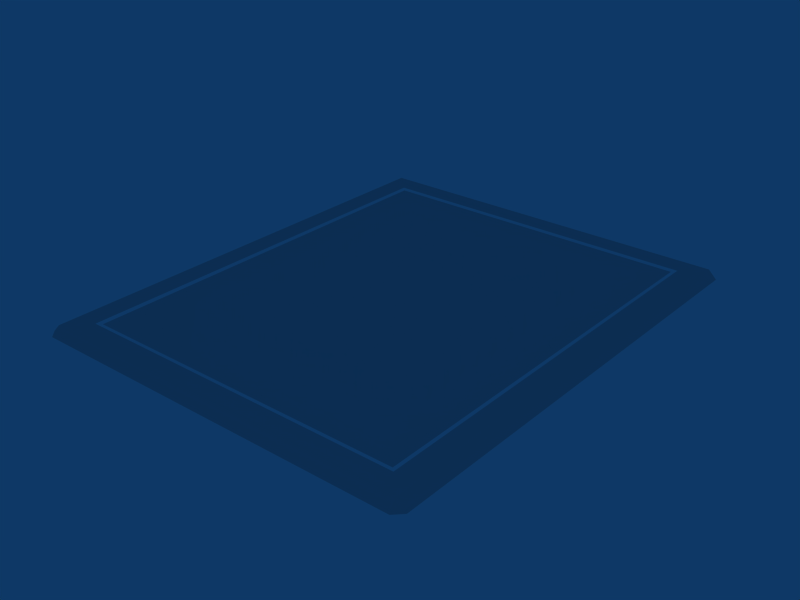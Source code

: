 # Source: REGISTROa.blend  (saved by Blender 2.45.0; exported with 4.5.12 LTS)
import bpy
from mathutils import Matrix  # noqa: F401  (used for matrix-valued properties, if any)

bpy.ops.wm.read_factory_settings(use_empty=True)
scene = bpy.context.scene
scene.name = 'Scene'

# ---- collections
col_collection_1 = bpy.data.collections.new('Collection 1'); scene.collection.children.link(col_collection_1)

# ---- world
world_world = bpy.data.worlds.new('World'); scene.world = world_world
world_world.color = (0.05656, 0.2208, 0.4)
world_world.use_sun_shadow = False
world_world.sun_shadow_jitter_overblur = 0.0
world_world.cycles.sampling_method = 'MANUAL'
world_world.cycles.sample_map_resolution = 256

# ---- meshes
me_plane = bpy.data.meshes.new('Plane')
me_plane.from_pydata([(-1.01, 1.355, -0.0002322), (-1.01, -0.9725, -0.0002322), (0.9485, 1.396, -0.0002322), (-0.9685, 1.396, -0.0002322), (0.99, -0.9725, -0.0002322), (0.99, 1.355, -0.0002322), (-0.9685, -1.014, -0.0002322), (0.9485, -1.014, -0.0002322), (0.9485, 1.355, 0.04132), (0.9485, -0.9725, 0.04132), (-0.9685, -0.9725, 0.04132), (-0.9685, 1.355, 0.04132), (0.8385, 1.245, 0.04132), (-0.8585, 1.245, 0.04132), (-0.8585, -0.8625, 0.04132), (0.8385, -0.8625, 0.04132), (0.8164, 1.223, 0.03674), (0.8164, -0.8404, 0.03674), (-0.8364, -0.8404, 0.03674), (-0.8364, 1.223, 0.03674)], [], [(0, 1, 10, 11), (2, 3, 11, 8), (4, 5, 8, 9), (6, 7, 9, 10), (0, 11, 3), (1, 6, 10), (2, 8, 5), (4, 9, 7), (8, 11, 13, 12), (11, 10, 14, 13), (10, 9, 15, 14), (9, 8, 12, 15), (18, 17, 16, 19)])
me_plane.use_remesh_preserve_volume = False
me_plane.use_remesh_preserve_attributes = False
me_plane.use_mirror_vertex_groups = False
me_plane.update()

# ---- objects
ob_plane = bpy.data.objects.new('Plane', me_plane)

# ---- transforms, parenting, visibility, modifiers, constraints
ob_plane.location = (0.9688, 1.014, 0.0)
ob_plane.lock_rotations_4d = False
ob_plane.empty_display_type = 'ARROWS'
ob_plane.color = (0.0, 0.0, 0.0, 1.0)
ob_plane.lineart.crease_threshold = 0.0

# ---- collection membership
col_collection_1.objects.link(ob_plane)

# ---- scene / render settings (as saved in the file)
scene.frame_start = 1; scene.frame_end = 250; scene.frame_set(1)
scene.render.engine = 'BLENDER_EEVEE_NEXT'
scene.render.image_settings.file_format = 'JPEG'
scene.render.image_settings.color_mode = 'RGB'
scene.render.image_settings.compression = 90
scene.render.resolution_x = 800
scene.render.resolution_y = 600
scene.render.pixel_aspect_x = 100.0
scene.render.pixel_aspect_y = 100.0
scene.render.fps = 25
scene.render.dither_intensity = 0.0
scene.render.use_compositing = False
scene.render.use_sequencer = False
scene.render.bake_margin = 2
scene.render.bake_bias = 0.0
scene.render.use_stamp_time = False
scene.render.use_stamp_date = False
scene.render.use_stamp_frame = False
scene.render.use_stamp_camera = False
scene.render.use_stamp_scene = False
scene.render.use_stamp_filename = False
scene.render.use_stamp_render_time = False
scene.render.stamp_font_size = 0
scene.cycles.use_denoising = False
scene.cycles.samples = 10
scene.cycles.sampling_pattern = 'TABULATED_SOBOL'
scene.cycles.light_sampling_threshold = 0.0
scene.cycles.use_adaptive_sampling = False
scene.cycles.use_light_tree = False
scene.cycles.blur_glossy = 0.0
scene.cycles.volume_bounces = 1
scene.cycles.pixel_filter_type = 'GAUSSIAN'
scene.cycles.sample_clamp_indirect = 0.0
scene.view_settings.view_transform = 'Raw'
bpy.context.view_layer.update()

# ---- added for rendering (the .blend has no active camera): camera
cam_auto = bpy.data.cameras.new('AutoCamera')
cam_auto.lens = 50.0
cam_auto.sensor_width = 36.0
cam_auto.clip_end = 1000.0
ob_auto_camera = bpy.data.objects.new('AutoCamera', cam_auto)
scene.collection.objects.link(ob_auto_camera)
ob_auto_camera.location = (3.85691, -2.27214, 2.33902)
ob_auto_camera.rotation_euler = (1.09748, -7.21219e-08, 0.694738)
scene.camera = ob_auto_camera
bpy.context.view_layer.update()
